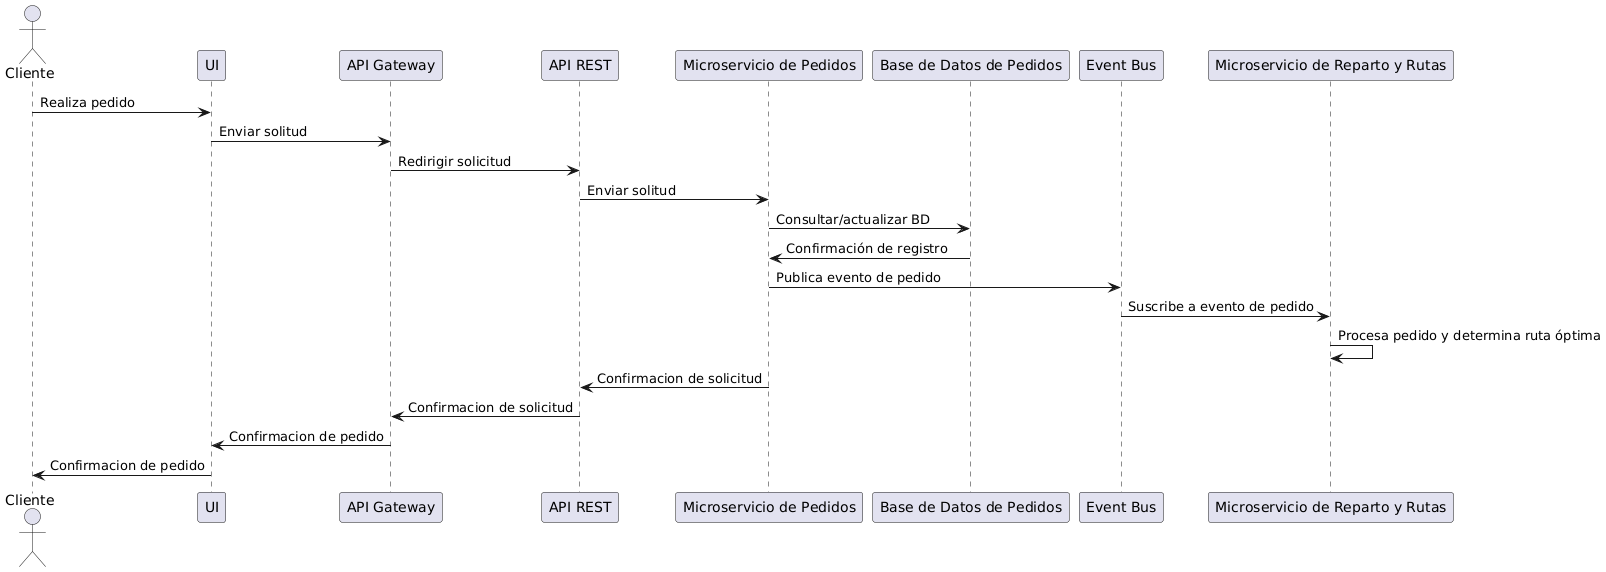

The diagram above was rendered by PlantUML. Its source (embedded in the PNG):
@startuml
actor Cliente
participant "UI" as UI
participant "API Gateway" as APIGateway
participant "API REST" as APIRest
participant "Microservicio de Pedidos" as Pedidos
participant "Base de Datos de Pedidos" as DBPedidos
participant "Event Bus" as Bus
participant "Microservicio de Reparto y Rutas" as RepartoRutas

Cliente -> UI : Realiza pedido
UI -> APIGateway : Enviar solitud 
APIGateway -> APIRest : Redirigir solicitud
APIRest -> Pedidos : Enviar solitud 
Pedidos -> DBPedidos : Consultar/actualizar BD
DBPedidos -> Pedidos : Confirmación de registro
Pedidos -> Bus : Publica evento de pedido
Bus -> RepartoRutas : Suscribe a evento de pedido
RepartoRutas -> RepartoRutas : Procesa pedido y determina ruta óptima
Pedidos -> APIRest : Confirmacion de solicitud
APIRest -> APIGateway : Confirmacion de solicitud
APIGateway -> UI : Confirmacion de pedido
UI -> Cliente : Confirmacion de pedido
@enduml